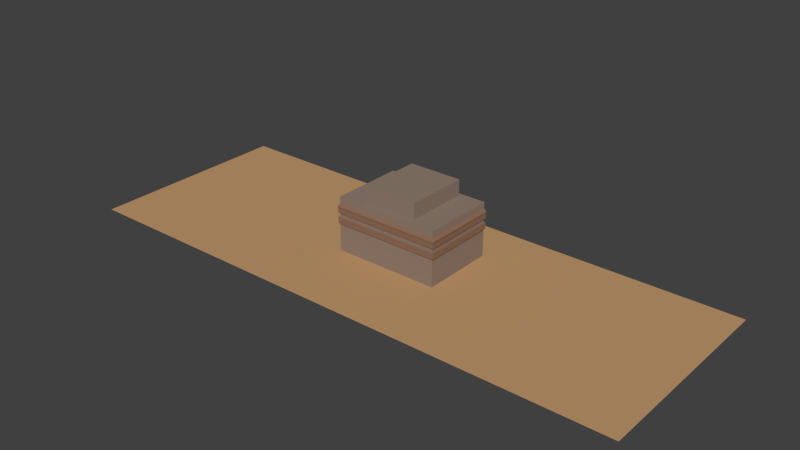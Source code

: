# Source: templeTop.blend  (saved by Blender 2.76.0; exported with 4.5.12 LTS)
import bpy
from mathutils import Matrix  # noqa: F401  (used for matrix-valued properties, if any)

bpy.ops.wm.read_factory_settings(use_empty=True)
scene = bpy.context.scene
scene.name = 'Scene'

# ---- collections
col_collection_1 = bpy.data.collections.new('Collection 1'); scene.collection.children.link(col_collection_1)

# ---- materials (node trees are filled in below, after node groups)
mat_temple1 = bpy.data.materials.new('temple1')
mat_temple1.alpha_threshold = 0.0
mat_temple1.use_transparent_shadow = False
mat_temple1.diffuse_color = (0.5382, 0.3197, 0.1534, 1.0)
mat_temple1.roughness = 0.5
mat_temple1.specular_intensity = 0.0
mat_temple2 = bpy.data.materials.new('temple2')
mat_temple2.alpha_threshold = 0.0
mat_temple2.use_transparent_shadow = False
mat_temple2.diffuse_color = (0.2738, 0.1547, 0.1, 1.0)
mat_temple2.roughness = 0.5
mat_temple2.specular_intensity = 0.0
mat_temple3 = bpy.data.materials.new('temple3')
mat_temple3.alpha_threshold = 0.0
mat_temple3.use_transparent_shadow = False
mat_temple3.diffuse_color = (0.2883, 0.2136, 0.1681, 1.0)
mat_temple3.roughness = 0.5
mat_temple3.specular_intensity = 0.0

# ---- material node trees

# ---- world
world_world = bpy.data.worlds.new('World'); scene.world = world_world
world_world.color = (0.05088, 0.05088, 0.05088)
world_world.use_sun_shadow = False
world_world.sun_shadow_jitter_overblur = 0.0
world_world.cycles.sampling_method = 'MANUAL'
world_world.cycles.sample_map_resolution = 256

# ---- meshes
me_cube = bpy.data.meshes.new('Cube')
me_cube.from_pydata([(-117.5, 0.0, 0.0), (-117.5, -85.66, 0.0), (-11.29, 0.0, 0.0), (117.5, -85.66, 0.0), (117.5, 0.0, 0.0), (11.29, -85.66, 0.0), (11.29, 0.0, 0.0), (-8.624, 0.0, 0.0), (-11.29, -85.66, 0.0), (8.624, -85.66, 0.0), (8.624, 0.0, 0.0), (-8.624, -85.66, 0.0), (-117.5, -20.7, 0.0), (-117.5, -51.43, 0.0), (117.5, -51.43, 0.0), (117.5, -20.7, 0.0), (-11.29, -51.43, 0.0), (-11.29, -20.7, 0.0), (11.29, -51.43, 0.0), (11.29, -20.7, 0.0), (-8.624, -51.43, 0.0), (-8.624, -20.7, 0.0), (8.624, -51.43, 0.0), (8.624, -20.7, 0.0), (21.91, -85.66, 0.0), (21.91, 0.0, 0.0), (21.91, -20.7, 0.0), (21.91, -51.43, 0.0), (-21.91, 0.0, 0.0), (-21.91, -85.66, 0.0), (-21.91, -20.7, 0.0), (-21.91, -51.43, 0.0), (-117.5, -22.24, 0.0), (117.5, -22.24, 0.0), (-11.29, -22.24, 0.0), (11.29, -22.24, 0.0), (-8.624, -22.24, 0.0), (8.624, -22.24, 0.0), (21.91, -22.24, 0.0), (-21.91, -22.24, 0.0), (3.529, 0.0, 0.0), (-3.529, 0.0, 0.0), (-3.529, -85.66, 0.0), (3.529, -85.66, 0.0), (-3.529, -20.7, 0.0), (3.529, -20.7, 0.0), (-3.529, -51.43, 0.0), (3.529, -51.43, 0.0), (-3.529, -22.24, 0.0), (3.529, -22.24, 0.0), (-117.5, -48.51, 0.0), (117.5, -48.51, 0.0), (-11.29, -48.51, 0.0), (11.29, -48.51, 0.0), (-8.624, -48.51, 0.0), (8.624, -48.51, 0.0), (21.91, -48.51, 0.0), (-21.91, -48.51, 0.0), (-3.529, -48.51, 0.0), (3.529, -48.51, 0.0), (-11.29, -22.24, 10.34), (-11.29, -20.7, 10.34), (11.29, -22.24, 10.34), (11.29, -20.7, 10.34), (-8.624, -22.24, 10.34), (-8.624, -20.7, 10.34), (8.624, -22.24, 10.34), (8.624, -20.7, 10.34), (3.529, -20.7, 10.34), (3.529, -51.43, 10.34), (8.624, -51.43, 10.34), (-11.29, -51.43, 10.34), (-8.624, -51.43, 10.34), (11.29, -51.43, 10.34), (-21.91, -20.7, 10.34), (-21.91, -51.43, 10.34), (21.91, -20.7, 10.34), (21.91, -51.43, 10.34), (21.91, -22.24, 10.34), (-21.91, -22.24, 10.34), (-11.29, -48.51, 10.34), (11.29, -48.51, 10.34), (21.91, -48.51, 10.34), (-21.91, -48.51, 10.34), (3.529, -22.24, 10.34), (-3.529, -20.7, 10.34), (-3.529, -51.43, 10.34), (-3.529, -22.24, 10.34), (-8.624, -48.51, 10.34), (8.624, -48.51, 10.34), (-3.529, -48.51, 10.34), (3.529, -48.51, 10.34), (-11.29, -22.24, 11.4), (-11.29, -20.7, 11.4), (11.29, -22.24, 11.4), (11.29, -20.7, 11.4), (-8.624, -22.24, 11.4), (-8.624, -20.7, 11.4), (8.624, -22.24, 11.4), (8.624, -20.7, 11.4), (3.529, -20.7, 11.4), (3.529, -51.43, 11.4), (8.624, -51.43, 11.4), (-11.29, -51.43, 11.4), (-8.624, -51.43, 11.4), (11.29, -51.43, 11.4), (-21.91, -20.7, 11.4), (-21.91, -51.43, 11.4), (21.91, -20.7, 11.4), (21.91, -51.43, 11.4), (21.91, -22.24, 11.4), (-21.91, -22.24, 11.4), (-11.29, -48.51, 11.4), (11.29, -48.51, 11.4), (21.91, -48.51, 11.4), (-21.91, -48.51, 11.4), (3.529, -22.24, 11.4), (-3.529, -20.7, 11.4), (-3.529, -51.43, 11.4), (-3.529, -22.24, 11.4), (-8.624, -48.51, 11.4), (8.624, -48.51, 11.4), (-3.529, -48.51, 11.4), (3.529, -48.51, 11.4), (-11.29, -20.7, 14.17), (11.29, -20.7, 14.17), (-8.624, -20.7, 14.17), (8.624, -20.7, 14.17), (3.529, -20.7, 14.17), (3.529, -51.43, 14.17), (8.624, -51.43, 14.17), (-11.29, -51.43, 14.17), (-8.624, -51.43, 14.17), (11.29, -51.43, 14.17), (-21.91, -20.7, 14.17), (-21.91, -51.43, 14.17), (21.91, -20.7, 14.17), (21.91, -51.43, 14.17), (21.91, -22.24, 14.17), (-21.91, -22.24, 14.17), (21.91, -48.51, 14.17), (-21.91, -48.51, 14.17), (-3.529, -20.7, 14.17), (-3.529, -51.43, 14.17), (-11.29, -51.43, 22.48), (-11.29, -20.7, 15.79), (8.624, -51.43, 22.48), (11.29, -20.7, 15.79), (3.529, -51.43, 22.48), (-8.624, -20.7, 15.79), (3.529, -20.7, 22.48), (8.624, -20.7, 15.79), (3.529, -20.7, 15.79), (3.529, -51.43, 15.79), (8.624, -51.43, 15.79), (-11.29, -51.43, 15.79), (-8.624, -51.43, 15.79), (11.29, -51.43, 15.79), (-21.91, -20.7, 15.79), (-21.91, -51.43, 15.79), (21.91, -20.7, 15.79), (21.91, -51.43, 15.79), (21.91, -22.24, 15.79), (-21.91, -22.24, 15.79), (8.624, -20.7, 22.48), (8.624, -22.24, 22.48), (21.91, -48.51, 15.79), (-21.91, -48.51, 15.79), (-8.624, -20.7, 22.48), (-3.529, -20.7, 15.79), (-3.529, -51.43, 15.79), (-8.624, -22.24, 22.48), (11.29, -20.7, 22.48), (11.29, -22.24, 22.48), (-11.29, -20.7, 22.48), (-11.29, -22.24, 22.48), (8.846, -51.83, 11.49), (-11.29, -20.7, 19.79), (3.62, -51.83, 11.49), (11.29, -20.7, 19.79), (8.846, -20.31, 11.49), (-8.624, -20.7, 19.79), (3.62, -20.31, 11.49), (8.624, -20.7, 19.79), (3.529, -20.7, 19.79), (3.529, -51.43, 19.79), (8.624, -51.43, 19.79), (-11.29, -51.43, 19.79), (-8.624, -51.43, 19.79), (11.29, -51.43, 19.79), (-21.91, -20.7, 19.79), (-21.91, -51.43, 19.79), (21.91, -20.7, 19.79), (21.91, -51.43, 19.79), (21.91, -22.24, 19.79), (-21.91, -22.24, 19.79), (22.48, -20.31, 14.07), (22.48, -20.31, 11.49), (21.91, -48.51, 19.79), (-21.91, -48.51, 19.79), (22.48, -21.89, 11.49), (-3.529, -20.7, 19.79), (-3.529, -51.43, 19.79), (22.48, -21.89, 14.07), (-8.846, -51.83, 14.07), (-8.846, -51.83, 11.49), (-11.58, -51.83, 11.49), (-11.58, -51.83, 14.07), (-8.624, -51.43, 22.48), (11.29, -51.43, 22.48), (-21.91, -20.7, 22.48), (-21.91, -51.43, 22.48), (21.91, -20.7, 22.48), (21.91, -51.43, 22.48), (21.91, -22.24, 22.48), (-21.91, -22.24, 22.48), (-11.29, -48.51, 22.48), (11.29, -48.51, 22.48), (21.91, -48.51, 22.48), (-21.91, -48.51, 22.48), (3.529, -22.24, 22.48), (-3.529, -20.7, 22.48), (-3.529, -51.43, 22.48), (-3.529, -22.24, 22.48), (-8.624, -48.51, 22.48), (8.624, -48.51, 22.48), (-3.529, -48.51, 22.48), (3.529, -48.51, 22.48), (-11.58, -20.31, 11.49), (-8.846, -20.31, 11.49), (11.58, -20.31, 11.49), (11.58, -51.83, 11.49), (-22.48, -20.31, 11.49), (-22.48, -51.83, 11.49), (22.48, -51.83, 11.49), (-22.48, -21.89, 11.49), (22.48, -48.84, 11.49), (-22.48, -48.84, 11.49), (-22.48, -48.84, 14.07), (-22.48, -51.83, 14.07), (-3.62, -20.31, 11.49), (-3.62, -51.83, 11.49), (-8.846, -20.31, 14.07), (-11.58, -20.31, 14.07), (3.62, -20.31, 14.07), (-3.62, -20.31, 14.07), (11.58, -51.83, 14.07), (22.48, -51.83, 14.07), (22.48, -48.84, 14.07), (8.846, -51.83, 14.07), (-3.62, -51.83, 14.07), (3.62, -51.83, 14.07), (8.846, -20.31, 14.07), (11.58, -20.31, 14.07), (-22.48, -20.31, 14.07), (-22.48, -21.89, 14.07), (3.62, -20.31, 15.85), (8.847, -20.31, 15.85), (3.62, -51.84, 15.85), (8.847, -51.84, 15.85), (-11.58, -20.31, 15.85), (-8.847, -20.31, 15.85), (-11.58, -51.84, 15.85), (-8.847, -51.84, 15.85), (11.58, -20.31, 15.85), (11.58, -51.84, 15.85), (-22.48, -20.31, 15.85), (-22.48, -51.84, 15.85), (22.48, -20.31, 15.85), (22.48, -51.84, 15.85), (22.48, -21.89, 15.85), (-22.48, -21.89, 15.85), (22.48, -48.84, 15.85), (-22.48, -48.84, 15.85), (-3.62, -20.31, 15.85), (-3.654, -20.16, 18.57), (-22.69, -20.16, 18.57), (-11.69, -51.98, 18.57), (-3.62, -51.84, 15.85), (22.69, -21.76, 18.57), (-22.69, -51.98, 18.57), (-8.929, -20.16, 18.57), (-11.69, -20.16, 18.57), (11.69, -51.98, 18.57), (22.69, -51.98, 18.57), (22.69, -48.96, 18.57), (8.929, -51.98, 18.57), (3.654, -51.98, 18.57), (22.69, -20.16, 18.57), (11.69, -20.16, 18.57), (-22.69, -21.76, 18.57), (-22.69, -48.96, 18.57), (8.929, -20.16, 18.57), (3.654, -20.16, 18.57), (-8.929, -51.98, 18.57), (-3.654, -51.98, 18.57), (-3.62, -20.31, 17.76), (-22.48, -20.31, 17.76), (-11.58, -51.84, 17.76), (22.48, -21.89, 17.76), (-22.48, -51.84, 17.76), (-8.847, -20.31, 17.76), (-11.58, -20.31, 17.76), (11.58, -51.84, 17.76), (22.48, -51.84, 17.76), (22.48, -48.84, 17.76), (8.847, -51.84, 17.76), (3.62, -51.84, 17.76), (22.48, -20.31, 17.76), (11.58, -20.31, 17.76), (-22.48, -21.89, 17.76), (-22.48, -48.84, 17.76), (8.847, -20.31, 17.76), (3.62, -20.31, 17.76), (-8.847, -51.84, 17.76), (-3.62, -51.84, 17.76), (-11.29, -48.51, 29.06), (-11.29, -22.24, 29.06), (11.29, -48.51, 29.06), (11.29, -22.24, 29.06), (8.624, -22.24, 29.06), (-8.624, -22.24, 29.06), (3.529, -22.24, 29.06), (-3.529, -22.24, 29.06), (-3.529, -48.51, 29.06), (3.529, -48.51, 29.06), (-8.624, -48.51, 29.06), (8.624, -48.51, 29.06), (0.0, 0.0, 0.0), (2.146e-06, -20.7, 0.0), (2.146e-06, -22.24, 0.0), (5.007e-06, -48.51, 0.0), (5.007e-06, -48.51, 10.34), (5.007e-06, -48.51, 11.4)], [], [(27, 24, 3, 14), (31, 29, 8, 16), (22, 9, 5, 18), (16, 8, 11, 20), (47, 43, 9, 22), (40, 45, 23, 10), (47, 22, 70, 69), (2, 17, 21, 7), (23, 45, 68, 67), (10, 23, 19, 6), (36, 48, 87, 64), (28, 30, 17, 2), (58, 54, 88, 90), (25, 26, 15, 4), (56, 27, 14, 51), (331, 58, 90, 332), (6, 19, 26, 25), (18, 5, 24, 27), (50, 13, 31, 57), (0, 12, 30, 28), (13, 1, 29, 31), (12, 32, 39, 30), (38, 26, 76, 78), (26, 38, 33, 15), (49, 37, 66, 84), (34, 36, 64, 60), (37, 35, 62, 66), (39, 57, 83, 79), (30, 39, 79, 74), (329, 330, 49, 45), (31, 16, 71, 75), (57, 31, 75, 83), (7, 21, 44, 41), (328, 329, 45, 40), (20, 11, 42, 46), (46, 42, 43, 47), (330, 331, 59, 49), (36, 54, 58, 48), (32, 50, 57, 39), (56, 38, 78, 82), (38, 56, 51, 33), (46, 47, 69, 86), (37, 55, 53, 35), (34, 52, 54, 36), (49, 59, 55, 37), (89, 91, 123, 121), (82, 78, 110, 114), (67, 68, 100, 99), (88, 80, 112, 120), (62, 81, 113, 94), (85, 68, 84, 87), (81, 89, 121, 113), (80, 60, 92, 112), (85, 117, 100, 68), (74, 79, 111, 106), (64, 87, 119, 96), (78, 76, 108, 110), (86, 69, 101, 118), (90, 88, 120, 122), (73, 77, 109, 105), (52, 34, 60, 80), (48, 44, 85, 87), (21, 17, 61, 65), (35, 53, 81, 62), (53, 55, 89, 81), (45, 49, 84, 68), (16, 20, 72, 71), (44, 21, 65, 85), (54, 52, 80, 88), (19, 23, 67, 63), (55, 59, 91, 89), (22, 18, 73, 70), (26, 19, 63, 76), (20, 46, 86, 72), (27, 56, 82, 77), (17, 30, 74, 61), (18, 27, 77, 73), (115, 107, 233, 237), (102, 105, 231, 176), (125, 136, 196, 253), (109, 114, 236, 234), (95, 99, 180, 230), (131, 135, 239, 207), (103, 104, 205, 206), (134, 124, 243, 254), (129, 143, 250, 251), (97, 93, 228, 229), (133, 130, 249, 246), (111, 115, 237, 235), (143, 132, 204, 250), (101, 102, 176, 178), (127, 125, 253, 252), (69, 70, 102, 101), (79, 83, 115, 111), (65, 61, 93, 97), (71, 72, 104, 103), (63, 67, 99, 95), (77, 82, 114, 109), (66, 62, 94, 98), (70, 73, 105, 102), (83, 75, 107, 115), (60, 64, 96, 92), (61, 74, 106, 93), (84, 66, 98, 116), (75, 71, 103, 107), (85, 65, 97, 117), (76, 63, 95, 108), (332, 90, 122, 333), (72, 86, 118, 104), (119, 87, 84, 116), (114, 110, 200, 236), (126, 142, 245, 242), (130, 133, 157, 154), (128, 142, 169, 152), (125, 127, 151, 147), (134, 139, 163, 158), (131, 132, 156, 155), (138, 136, 160, 162), (141, 135, 159, 167), (126, 124, 145, 149), (133, 137, 161, 157), (137, 140, 166, 161), (129, 130, 154, 153), (143, 129, 153, 170), (136, 125, 147, 160), (139, 141, 167, 163), (127, 128, 152, 151), (132, 143, 170, 156), (135, 131, 155, 159), (99, 100, 182, 180), (132, 131, 207, 204), (124, 126, 242, 243), (179, 192, 288, 289), (149, 145, 260, 261), (181, 201, 275, 281), (152, 169, 274, 256), (163, 167, 273, 271), (187, 191, 280, 277), (153, 154, 259, 258), (166, 162, 270, 272), (190, 177, 282, 276), (151, 152, 256, 257), (191, 199, 291, 280), (189, 186, 286, 283), (198, 193, 284, 285), (183, 179, 289, 292), (158, 163, 271, 266), (188, 187, 277, 294), (162, 160, 268, 270), (124, 134, 158, 145), (142, 126, 149, 169), (140, 138, 162, 166), (181, 177, 174, 168), (189, 193, 213, 209), (193, 198, 218, 213), (185, 186, 146, 148), (202, 185, 148, 222), (192, 179, 172, 212), (195, 199, 219, 215), (183, 184, 150, 164), (188, 202, 222, 208), (191, 187, 144, 211), (198, 194, 214, 218), (201, 181, 168, 221), (177, 190, 210, 174), (186, 189, 209, 146), (184, 201, 221, 150), (179, 183, 164, 172), (190, 195, 215, 210), (177, 181, 281, 282), (170, 153, 258, 278), (201, 184, 293, 275), (227, 148, 146, 225), (216, 144, 208, 224), (225, 146, 209, 217), (219, 211, 144, 216), (217, 209, 213, 218), (172, 173, 214, 212), (210, 215, 175, 174), (164, 165, 173, 172), (174, 175, 171, 168), (150, 220, 165, 164), (168, 171, 223, 221), (224, 208, 222, 226), (226, 222, 148, 227), (173, 217, 218, 214), (215, 219, 216, 175), (221, 223, 220, 150), (227, 225, 327, 325), (199, 191, 211, 219), (194, 192, 212, 214), (187, 188, 208, 144), (205, 241, 250, 204), (233, 206, 207, 239), (236, 200, 203, 248), (240, 229, 242, 245), (228, 232, 254, 243), (176, 231, 246, 249), (230, 180, 252, 253), (232, 235, 255, 254), (206, 205, 204, 207), (200, 197, 196, 203), (237, 233, 239, 238), (229, 228, 243, 242), (182, 240, 245, 244), (231, 234, 247, 246), (234, 236, 248, 247), (178, 176, 249, 251), (241, 178, 251, 250), (180, 182, 244, 252), (235, 237, 238, 255), (197, 230, 253, 196), (137, 133, 246, 247), (93, 106, 232, 228), (136, 138, 203, 196), (107, 103, 206, 233), (100, 117, 240, 182), (117, 97, 229, 240), (139, 134, 254, 255), (108, 95, 230, 197), (142, 128, 244, 245), (104, 118, 241, 205), (138, 140, 248, 203), (105, 109, 234, 231), (118, 101, 178, 241), (141, 139, 255, 238), (110, 108, 197, 200), (128, 127, 252, 244), (140, 137, 247, 248), (106, 111, 235, 232), (130, 129, 251, 249), (135, 141, 238, 239), (302, 297, 276, 282), (306, 303, 283, 286), (313, 296, 275, 293), (309, 312, 292, 289), (297, 310, 290, 276), (298, 314, 294, 277), (299, 308, 288, 279), (311, 300, 280, 291), (301, 302, 282, 281), (303, 304, 284, 283), (304, 305, 285, 284), (307, 306, 286, 287), (315, 307, 287, 295), (308, 309, 289, 288), (310, 311, 291, 290), (312, 313, 293, 292), (314, 315, 295, 294), (296, 301, 281, 275), (305, 299, 279, 285), (300, 298, 277, 280), (202, 188, 294, 295), (155, 156, 263, 262), (193, 189, 283, 284), (185, 202, 295, 287), (147, 151, 257, 264), (161, 166, 272, 269), (192, 194, 279, 288), (154, 157, 265, 259), (167, 159, 267, 273), (195, 190, 276, 290), (145, 158, 266, 260), (159, 155, 262, 267), (169, 149, 261, 274), (184, 183, 292, 293), (160, 147, 264, 268), (194, 198, 285, 279), (156, 170, 278, 263), (186, 185, 287, 286), (157, 161, 269, 265), (199, 195, 290, 291), (267, 262, 298, 300), (272, 270, 299, 305), (274, 261, 301, 296), (263, 278, 315, 314), (257, 256, 313, 312), (271, 273, 311, 310), (268, 264, 309, 308), (278, 258, 307, 315), (258, 259, 306, 307), (269, 272, 305, 304), (265, 269, 304, 303), (261, 260, 302, 301), (273, 267, 300, 311), (270, 268, 308, 299), (262, 263, 314, 298), (266, 271, 310, 297), (264, 257, 312, 309), (256, 274, 296, 313), (259, 265, 303, 306), (260, 266, 297, 302), (326, 324, 325, 327, 318, 319, 320, 322, 323, 321, 317, 316), (223, 171, 321, 323), (226, 227, 325, 324), (173, 165, 320, 319), (225, 217, 318, 327), (175, 216, 316, 317), (171, 175, 317, 321), (224, 226, 324, 326), (220, 223, 323, 322), (216, 224, 326, 316), (217, 173, 319, 318), (165, 220, 322, 320), (91, 332, 333, 123), (48, 58, 331, 330), (41, 44, 329, 328), (44, 48, 330, 329), (59, 331, 332, 91)])
me_cube.polygons.foreach_set('material_index', [0, 0, 0, 0, 0, 0, 2, 0, 2, 0, 2, 0, 2, 0, 0, 2, 0, 0, 0, 0, 0, 0, 2, 0, 2, 2, 2, 2, 2, 0, 2, 2, 0, 0, 0, 0, 0, 0, 0, 2, 0, 2, 0, 0, 0, 2, 2, 2, 2, 2, 2, 2, 2, 2, 2, 2, 2, 2, 2, 2, 2, 2, 2, 2, 2, 2, 2, 2, 2, 2, 2, 2, 2, 2, 2, 2, 2, 0, 0, 1, 0, 0, 1, 0, 1, 1, 0, 1, 0, 1, 0, 1, 2, 2, 2, 2, 2, 2, 2, 2, 2, 2, 2, 2, 2, 2, 2, 2, 2, 2, 0, 1, 2, 2, 2, 2, 2, 2, 2, 2, 2, 2, 2, 2, 2, 2, 2, 2, 2, 0, 1, 1, 1, 1, 1, 1, 1, 1, 1, 1, 1, 1, 1, 1, 1, 1, 1, 1, 1, 2, 2, 2, 2, 2, 2, 2, 2, 2, 2, 2, 2, 2, 2, 2, 2, 2, 2, 2, 2, 1, 1, 1, 2, 2, 2, 2, 2, 2, 2, 2, 2, 2, 2, 2, 2, 2, 2, 2, 2, 2, 2, 2, 1, 1, 1, 1, 1, 1, 1, 1, 1, 1, 1, 1, 1, 1, 1, 1, 1, 1, 1, 1, 1, 0, 1, 0, 0, 0, 1, 0, 1, 0, 1, 0, 0, 1, 0, 1, 1, 0, 1, 1, 1, 1, 1, 1, 1, 1, 1, 1, 1, 1, 1, 1, 1, 1, 1, 1, 1, 1, 1, 1, 1, 1, 1, 1, 1, 1, 1, 1, 1, 1, 1, 1, 1, 1, 1, 1, 1, 1, 1, 1, 1, 1, 1, 1, 1, 1, 1, 1, 1, 1, 1, 1, 1, 1, 1, 1, 1, 1, 1, 1, 2, 2, 2, 2, 2, 2, 2, 2, 2, 2, 2, 2, 2, 0, 0, 0, 2])
me_cube.materials.append(mat_temple1)
me_cube.materials.append(mat_temple2)
me_cube.materials.append(mat_temple3)
me_cube.use_remesh_preserve_volume = False
me_cube.use_remesh_preserve_attributes = False
me_cube.use_mirror_vertex_groups = False
me_cube.update()

# ---- objects
ob_temple = bpy.data.objects.new('temple', me_cube)

# ---- transforms, parenting, visibility, modifiers, constraints
ob_temple.location = (-0.01612, -6.011, 13.5)
ob_temple.lineart.crease_threshold = 0.0

# ---- collection membership
col_collection_1.objects.link(ob_temple)

# ---- scene / render settings (as saved in the file)
scene.frame_start = 1; scene.frame_end = 250; scene.frame_set(1)
scene.render.engine = 'BLENDER_EEVEE_NEXT'
scene.render.resolution_percentage = 50
scene.render.dither_intensity = 0.0
scene.cycles.use_denoising = False
scene.cycles.samples = 10
scene.cycles.sampling_pattern = 'TABULATED_SOBOL'
scene.cycles.light_sampling_threshold = 0.0
scene.cycles.use_adaptive_sampling = False
scene.cycles.use_light_tree = False
scene.cycles.blur_glossy = 0.0
scene.cycles.pixel_filter_type = 'GAUSSIAN'
scene.cycles.sample_clamp_indirect = 0.0
scene.view_settings.view_transform = 'Standard'
bpy.context.view_layer.update()

# ---- added for rendering (the .blend has no active camera and no usable light): camera, sun
cam_auto = bpy.data.cameras.new('AutoCamera')
cam_auto.lens = 50.0
cam_auto.sensor_width = 36.0
cam_auto.clip_end = 4088.57
ob_auto_camera = bpy.data.objects.new('AutoCamera', cam_auto)
scene.collection.objects.link(ob_auto_camera)
ob_auto_camera.location = (232.952, -328.402, 214.403)
ob_auto_camera.rotation_euler = (1.09748, -7.21219e-08, 0.694738)
scene.camera = ob_auto_camera
light_auto_sun = bpy.data.lights.new('AutoSun', 'SUN')
light_auto_sun.energy = 3.0
light_auto_sun.angle = 0.0523599
ob_auto_sun = bpy.data.objects.new('AutoSun', light_auto_sun)
scene.collection.objects.link(ob_auto_sun)
ob_auto_sun.rotation_euler = (0.872665, 0.174533, 0.523599)
bpy.context.view_layer.update()
